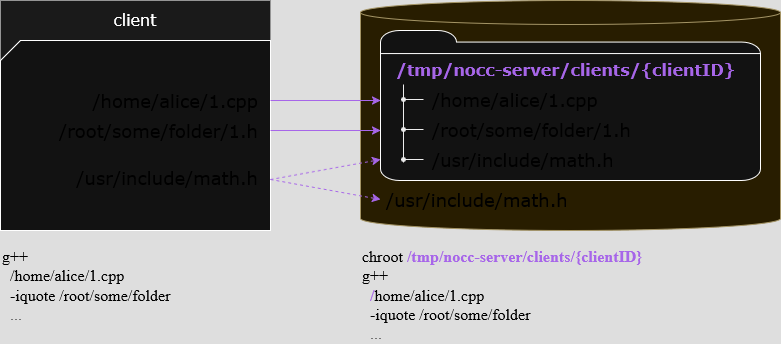

The diagram above was exported from draw.io. Its source (the exported page's mxGraphModel, read from the mxfile embedded in the PNG):
<mxGraphModel dx="1463" dy="611" grid="1" gridSize="10" guides="1" tooltips="1" connect="1" arrows="1" fold="1" page="1" pageScale="1" pageWidth="827" pageHeight="1169" math="0" shadow="0">
  <root>
    <mxCell id="9OYoDZLbK3qCeAS5dDTY-0" />
    <mxCell id="9OYoDZLbK3qCeAS5dDTY-1" parent="9OYoDZLbK3qCeAS5dDTY-0" />
    <mxCell id="GCSyUWal-AkHSb3anz5f-0" value="" style="shape=cylinder3;whiteSpace=wrap;html=1;boundedLbl=1;backgroundOutline=1;size=12;gradientColor=none;sketch=0;fillStyle=auto;fillColor=#fff2cc;strokeColor=#7A6831;" parent="9OYoDZLbK3qCeAS5dDTY-1" vertex="1">
      <mxGeometry x="380" y="120" width="420" height="230" as="geometry" />
    </mxCell>
    <mxCell id="W90nJ6uV7f3QRfv4CsAw-0" value="" style="html=1;verticalLabelPosition=bottom;align=center;labelBackgroundColor=#ffffff;verticalAlign=top;strokeWidth=1;shadow=0;dashed=0;shape=mxgraph.ios7.icons.folder;sketch=0;fillStyle=auto;fontFamily=Verdana;fontSize=16;" parent="9OYoDZLbK3qCeAS5dDTY-1" vertex="1">
      <mxGeometry x="400" y="150" width="380" height="150" as="geometry" />
    </mxCell>
    <mxCell id="GCSyUWal-AkHSb3anz5f-1" value="" style="rounded=0;whiteSpace=wrap;html=1;fillColor=#f5f5f5;fontColor=#333333;strokeColor=#666666;" parent="9OYoDZLbK3qCeAS5dDTY-1" vertex="1">
      <mxGeometry x="20" y="120" width="270" height="210" as="geometry" />
    </mxCell>
    <mxCell id="pYgqeD186_ziBa2PZ6t3-0" value="" style="shape=card;whiteSpace=wrap;html=1;sketch=0;fillStyle=auto;fontSize=14;fontColor=#000000;fillColor=default;gradientColor=none;fontFamily=MonacoB2;fontStyle=1;size=20;verticalAlign=top;spacingTop=0;" parent="9OYoDZLbK3qCeAS5dDTY-1" vertex="1">
      <mxGeometry x="20" y="160" width="270" height="190" as="geometry" />
    </mxCell>
    <mxCell id="GCSyUWal-AkHSb3anz5f-19" style="edgeStyle=none;rounded=0;orthogonalLoop=1;jettySize=auto;html=1;fontFamily=Verdana;fontSize=16;fontColor=#000;strokeColor=#B266FF;strokeWidth=1;" parent="9OYoDZLbK3qCeAS5dDTY-1" edge="1">
      <mxGeometry relative="1" as="geometry">
        <mxPoint x="290" y="220" as="sourcePoint" />
        <mxPoint x="400" y="220" as="targetPoint" />
      </mxGeometry>
    </mxCell>
    <mxCell id="GCSyUWal-AkHSb3anz5f-9" value="/home/alice/1.cpp" style="text;html=1;strokeColor=none;fillColor=none;align=right;verticalAlign=middle;whiteSpace=wrap;rounded=0;sketch=0;fillStyle=auto;fontFamily=Verdana;fontSize=18;fontColor=#000;" parent="9OYoDZLbK3qCeAS5dDTY-1" vertex="1">
      <mxGeometry x="60" y="205" width="220" height="30" as="geometry" />
    </mxCell>
    <mxCell id="GCSyUWal-AkHSb3anz5f-10" value="/root/some/folder/1.h" style="text;html=1;strokeColor=none;fillColor=none;align=right;verticalAlign=middle;whiteSpace=wrap;rounded=0;sketch=0;fillStyle=auto;fontFamily=Verdana;fontSize=18;fontColor=#000;" parent="9OYoDZLbK3qCeAS5dDTY-1" vertex="1">
      <mxGeometry x="60" y="235" width="220" height="30" as="geometry" />
    </mxCell>
    <mxCell id="GCSyUWal-AkHSb3anz5f-11" value="/usr/include/math.h" style="text;html=1;strokeColor=none;fillColor=none;align=right;verticalAlign=middle;whiteSpace=wrap;rounded=0;sketch=0;fillStyle=auto;fontFamily=Verdana;fontSize=18;fontColor=#000;" parent="9OYoDZLbK3qCeAS5dDTY-1" vertex="1">
      <mxGeometry x="60" y="282" width="220" height="30" as="geometry" />
    </mxCell>
    <mxCell id="GCSyUWal-AkHSb3anz5f-12" value="/home/alice/1.cpp" style="text;html=1;strokeColor=none;fillColor=none;align=left;verticalAlign=middle;whiteSpace=wrap;rounded=0;sketch=0;fillStyle=auto;fontFamily=Verdana;fontSize=18;fontColor=#000;" parent="9OYoDZLbK3qCeAS5dDTY-1" vertex="1">
      <mxGeometry x="450" y="204" width="220" height="30" as="geometry" />
    </mxCell>
    <mxCell id="GCSyUWal-AkHSb3anz5f-13" value="/tmp/nocc-server/clients/{clientID}" style="text;html=1;strokeColor=none;fillColor=none;align=left;verticalAlign=middle;whiteSpace=wrap;rounded=0;sketch=0;fillStyle=auto;fontFamily=Verdana;fontSize=16;fontColor=#B266FF;fontStyle=1" parent="9OYoDZLbK3qCeAS5dDTY-1" vertex="1">
      <mxGeometry x="414" y="174" width="350" height="30" as="geometry" />
    </mxCell>
    <mxCell id="GCSyUWal-AkHSb3anz5f-14" value="/root/some/folder/1.h" style="text;html=1;strokeColor=none;fillColor=none;align=left;verticalAlign=middle;whiteSpace=wrap;rounded=0;sketch=0;fillStyle=auto;fontFamily=Verdana;fontSize=18;fontColor=#000;" parent="9OYoDZLbK3qCeAS5dDTY-1" vertex="1">
      <mxGeometry x="450" y="234" width="220" height="30" as="geometry" />
    </mxCell>
    <mxCell id="GCSyUWal-AkHSb3anz5f-16" value="/usr/include/math.h" style="text;html=1;strokeColor=none;fillColor=none;align=left;verticalAlign=middle;whiteSpace=wrap;rounded=0;sketch=0;fillStyle=auto;fontFamily=Verdana;fontSize=18;fontColor=#000;" parent="9OYoDZLbK3qCeAS5dDTY-1" vertex="1">
      <mxGeometry x="450" y="264" width="220" height="30" as="geometry" />
    </mxCell>
    <mxCell id="GCSyUWal-AkHSb3anz5f-18" value="/usr/include/math.h" style="text;html=1;strokeColor=none;fillColor=none;align=left;verticalAlign=middle;whiteSpace=wrap;rounded=0;sketch=0;fillStyle=auto;fontFamily=Verdana;fontSize=18;fontColor=#000;" parent="9OYoDZLbK3qCeAS5dDTY-1" vertex="1">
      <mxGeometry x="404" y="304" width="220" height="30" as="geometry" />
    </mxCell>
    <mxCell id="GCSyUWal-AkHSb3anz5f-20" style="edgeStyle=none;rounded=0;orthogonalLoop=1;jettySize=auto;html=1;fontFamily=Verdana;fontSize=16;fontColor=#000;strokeColor=#B266FF;strokeWidth=1;" parent="9OYoDZLbK3qCeAS5dDTY-1" edge="1">
      <mxGeometry relative="1" as="geometry">
        <mxPoint x="290" y="250" as="sourcePoint" />
        <mxPoint x="400" y="250" as="targetPoint" />
      </mxGeometry>
    </mxCell>
    <mxCell id="GCSyUWal-AkHSb3anz5f-21" style="edgeStyle=none;rounded=0;orthogonalLoop=1;jettySize=auto;html=1;fontFamily=Verdana;fontSize=16;fontColor=#000;strokeColor=#B266FF;strokeWidth=1;dashed=1;" parent="9OYoDZLbK3qCeAS5dDTY-1" edge="1">
      <mxGeometry relative="1" as="geometry">
        <mxPoint x="290" y="299" as="sourcePoint" />
        <mxPoint x="400" y="279" as="targetPoint" />
      </mxGeometry>
    </mxCell>
    <mxCell id="GCSyUWal-AkHSb3anz5f-22" style="edgeStyle=none;rounded=0;orthogonalLoop=1;jettySize=auto;html=1;fontFamily=Verdana;fontSize=16;fontColor=#000;strokeColor=#B266FF;strokeWidth=1;dashed=1;" parent="9OYoDZLbK3qCeAS5dDTY-1" edge="1">
      <mxGeometry relative="1" as="geometry">
        <mxPoint x="290" y="299" as="sourcePoint" />
        <mxPoint x="400" y="319" as="targetPoint" />
      </mxGeometry>
    </mxCell>
    <mxCell id="GCSyUWal-AkHSb3anz5f-24" value="g++&lt;br&gt;&amp;nbsp; /home/alice/1.cpp&lt;br&gt;&amp;nbsp; -iquote /root/some/folder&lt;br&gt;&amp;nbsp; &lt;font color=&quot;#999999&quot;&gt;...&lt;/font&gt;" style="text;html=1;strokeColor=none;fillColor=none;align=left;verticalAlign=top;whiteSpace=wrap;rounded=0;sketch=0;fillStyle=auto;fontFamily=MonacoB2;fontSize=16;fontColor=#000;horizontal=1;" parent="9OYoDZLbK3qCeAS5dDTY-1" vertex="1">
      <mxGeometry x="20" y="360" width="270" height="90" as="geometry" />
    </mxCell>
    <mxCell id="GCSyUWal-AkHSb3anz5f-25" value="&lt;div&gt;chroot&amp;nbsp;&lt;b style=&quot;background-color: transparent; scrollbar-color: rgb(226, 226, 226) rgb(251, 251, 251);&quot;&gt;&lt;font style=&quot;color: rgb(178, 102, 255);&quot;&gt;/tmp/nocc-server/clients/{clientID}&lt;/font&gt;&lt;/b&gt;&lt;/div&gt;g++&lt;br&gt;&amp;nbsp; &lt;b&gt;&lt;font color=&quot;#b266ff&quot;&gt;/&lt;/font&gt;&lt;/b&gt;home/alice/1.cpp&lt;br&gt;&amp;nbsp; -iquote /root/some/folder&lt;br&gt;&amp;nbsp; &lt;font color=&quot;#999999&quot;&gt;...&lt;/font&gt;" style="text;html=1;strokeColor=none;fillColor=none;align=left;verticalAlign=top;whiteSpace=wrap;rounded=0;sketch=0;fillStyle=auto;fontFamily=MonacoB2;fontSize=16;fontColor=#000;" parent="9OYoDZLbK3qCeAS5dDTY-1" vertex="1">
      <mxGeometry x="380" y="360" width="420" height="90" as="geometry" />
    </mxCell>
    <mxCell id="VAVM9ew6zeeGJdNdvrAm-0" value="" style="endArrow=none;html=1;rounded=0;fontFamily=MonacoB2;fontSize=16;fontColor=#999900;strokeColor=#000000;strokeWidth=1;entryX=0.037;entryY=1;entryDx=0;entryDy=0;entryPerimeter=0;" parent="9OYoDZLbK3qCeAS5dDTY-1" edge="1">
      <mxGeometry width="50" height="50" relative="1" as="geometry">
        <mxPoint x="423" y="282" as="sourcePoint" />
        <mxPoint x="423" y="204" as="targetPoint" />
      </mxGeometry>
    </mxCell>
    <mxCell id="VAVM9ew6zeeGJdNdvrAm-1" value="" style="endArrow=oval;html=1;rounded=0;fontFamily=MonacoB2;fontSize=16;fontColor=#999900;strokeColor=#000000;strokeWidth=1;endFill=1;endSize=4;" parent="9OYoDZLbK3qCeAS5dDTY-1" edge="1">
      <mxGeometry width="50" height="50" relative="1" as="geometry">
        <mxPoint x="443" y="219" as="sourcePoint" />
        <mxPoint x="423" y="219" as="targetPoint" />
      </mxGeometry>
    </mxCell>
    <mxCell id="VmTeCc5T8YL2l4P7cehs-0" value="" style="endArrow=oval;html=1;rounded=0;fontFamily=MonacoB2;fontSize=16;fontColor=#999900;strokeColor=#000000;strokeWidth=1;endFill=1;endSize=4;" parent="9OYoDZLbK3qCeAS5dDTY-1" edge="1">
      <mxGeometry width="50" height="50" relative="1" as="geometry">
        <mxPoint x="443" y="249" as="sourcePoint" />
        <mxPoint x="423" y="249" as="targetPoint" />
      </mxGeometry>
    </mxCell>
    <mxCell id="VmTeCc5T8YL2l4P7cehs-1" value="" style="endArrow=oval;html=1;rounded=0;fontFamily=MonacoB2;fontSize=16;fontColor=#999900;strokeColor=#000000;strokeWidth=1;endFill=1;endSize=4;" parent="9OYoDZLbK3qCeAS5dDTY-1" edge="1">
      <mxGeometry width="50" height="50" relative="1" as="geometry">
        <mxPoint x="443" y="279" as="sourcePoint" />
        <mxPoint x="423" y="279" as="targetPoint" />
      </mxGeometry>
    </mxCell>
    <mxCell id="z3jPrl99mUUh7LYszubH-0" value="client" style="text;html=1;strokeColor=none;fillColor=none;align=center;verticalAlign=middle;whiteSpace=wrap;rounded=0;sketch=0;fillStyle=auto;fontSize=16;fontFamily=Verdana;fontStyle=0" parent="9OYoDZLbK3qCeAS5dDTY-1" vertex="1">
      <mxGeometry x="20" y="124" width="270" height="30" as="geometry" />
    </mxCell>
  </root>
</mxGraphModel>